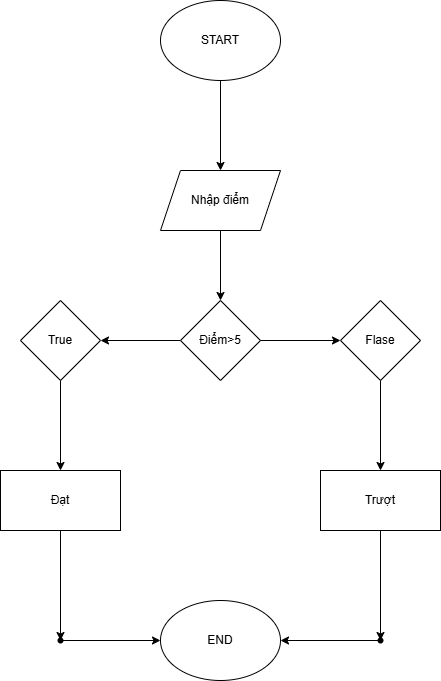

The diagram above was exported from draw.io. Its source (the exported page's mxGraphModel, read from the mxfile embedded in the PNG):
<mxGraphModel dx="1050" dy="522" grid="1" gridSize="10" guides="1" tooltips="1" connect="1" arrows="1" fold="1" page="1" pageScale="1" pageWidth="827" pageHeight="1169" math="0" shadow="0">
  <root>
    <mxCell id="WIyWlLk6GJQsqaUBKTNV-0" />
    <mxCell id="WIyWlLk6GJQsqaUBKTNV-1" parent="WIyWlLk6GJQsqaUBKTNV-0" />
    <mxCell id="HWOqFA4KHdBNm7YlPA0D-2" value="" style="edgeStyle=orthogonalEdgeStyle;rounded=0;orthogonalLoop=1;jettySize=auto;html=1;" parent="WIyWlLk6GJQsqaUBKTNV-1" source="HWOqFA4KHdBNm7YlPA0D-0" target="HWOqFA4KHdBNm7YlPA0D-1" edge="1">
      <mxGeometry relative="1" as="geometry" />
    </mxCell>
    <mxCell id="HWOqFA4KHdBNm7YlPA0D-0" value="START" style="ellipse;whiteSpace=wrap;html=1;" parent="WIyWlLk6GJQsqaUBKTNV-1" vertex="1">
      <mxGeometry x="370" y="40" width="120" height="80" as="geometry" />
    </mxCell>
    <mxCell id="HWOqFA4KHdBNm7YlPA0D-4" value="" style="edgeStyle=orthogonalEdgeStyle;rounded=0;orthogonalLoop=1;jettySize=auto;html=1;" parent="WIyWlLk6GJQsqaUBKTNV-1" source="HWOqFA4KHdBNm7YlPA0D-1" target="HWOqFA4KHdBNm7YlPA0D-3" edge="1">
      <mxGeometry relative="1" as="geometry" />
    </mxCell>
    <mxCell id="HWOqFA4KHdBNm7YlPA0D-1" value="Nhập điểm" style="shape=parallelogram;perimeter=parallelogramPerimeter;whiteSpace=wrap;html=1;fixedSize=1;" parent="WIyWlLk6GJQsqaUBKTNV-1" vertex="1">
      <mxGeometry x="370" y="210" width="120" height="60" as="geometry" />
    </mxCell>
    <mxCell id="HWOqFA4KHdBNm7YlPA0D-6" value="" style="edgeStyle=orthogonalEdgeStyle;rounded=0;orthogonalLoop=1;jettySize=auto;html=1;" parent="WIyWlLk6GJQsqaUBKTNV-1" source="HWOqFA4KHdBNm7YlPA0D-3" target="HWOqFA4KHdBNm7YlPA0D-5" edge="1">
      <mxGeometry relative="1" as="geometry" />
    </mxCell>
    <mxCell id="HWOqFA4KHdBNm7YlPA0D-8" value="" style="edgeStyle=orthogonalEdgeStyle;rounded=0;orthogonalLoop=1;jettySize=auto;html=1;" parent="WIyWlLk6GJQsqaUBKTNV-1" source="HWOqFA4KHdBNm7YlPA0D-3" target="HWOqFA4KHdBNm7YlPA0D-7" edge="1">
      <mxGeometry relative="1" as="geometry" />
    </mxCell>
    <mxCell id="HWOqFA4KHdBNm7YlPA0D-3" value="Điểm&amp;gt;5" style="rhombus;whiteSpace=wrap;html=1;" parent="WIyWlLk6GJQsqaUBKTNV-1" vertex="1">
      <mxGeometry x="390" y="340" width="80" height="80" as="geometry" />
    </mxCell>
    <mxCell id="mGFSpMuXo_F6ghe9c1Tt-1" value="" style="edgeStyle=orthogonalEdgeStyle;rounded=0;orthogonalLoop=1;jettySize=auto;html=1;" edge="1" parent="WIyWlLk6GJQsqaUBKTNV-1" source="HWOqFA4KHdBNm7YlPA0D-5" target="mGFSpMuXo_F6ghe9c1Tt-0">
      <mxGeometry relative="1" as="geometry" />
    </mxCell>
    <mxCell id="HWOqFA4KHdBNm7YlPA0D-5" value="True" style="rhombus;whiteSpace=wrap;html=1;" parent="WIyWlLk6GJQsqaUBKTNV-1" vertex="1">
      <mxGeometry x="230" y="340" width="80" height="80" as="geometry" />
    </mxCell>
    <mxCell id="mGFSpMuXo_F6ghe9c1Tt-3" value="" style="edgeStyle=orthogonalEdgeStyle;rounded=0;orthogonalLoop=1;jettySize=auto;html=1;" edge="1" parent="WIyWlLk6GJQsqaUBKTNV-1" source="HWOqFA4KHdBNm7YlPA0D-7" target="mGFSpMuXo_F6ghe9c1Tt-2">
      <mxGeometry relative="1" as="geometry" />
    </mxCell>
    <mxCell id="HWOqFA4KHdBNm7YlPA0D-7" value="Flase" style="rhombus;whiteSpace=wrap;html=1;" parent="WIyWlLk6GJQsqaUBKTNV-1" vertex="1">
      <mxGeometry x="550" y="340" width="80" height="80" as="geometry" />
    </mxCell>
    <mxCell id="HWOqFA4KHdBNm7YlPA0D-17" value="" style="shape=waypoint;sketch=0;size=6;pointerEvents=1;points=[];fillColor=default;resizable=0;rotatable=0;perimeter=centerPerimeter;snapToPoint=1;" parent="WIyWlLk6GJQsqaUBKTNV-1" vertex="1">
      <mxGeometry x="420" y="670" width="20" height="20" as="geometry" />
    </mxCell>
    <mxCell id="HWOqFA4KHdBNm7YlPA0D-19" value="END" style="ellipse;whiteSpace=wrap;html=1;" parent="WIyWlLk6GJQsqaUBKTNV-1" vertex="1">
      <mxGeometry x="370" y="640" width="120" height="80" as="geometry" />
    </mxCell>
    <mxCell id="mGFSpMuXo_F6ghe9c1Tt-5" value="" style="edgeStyle=orthogonalEdgeStyle;rounded=0;orthogonalLoop=1;jettySize=auto;html=1;" edge="1" parent="WIyWlLk6GJQsqaUBKTNV-1" source="mGFSpMuXo_F6ghe9c1Tt-0" target="mGFSpMuXo_F6ghe9c1Tt-4">
      <mxGeometry relative="1" as="geometry" />
    </mxCell>
    <mxCell id="mGFSpMuXo_F6ghe9c1Tt-0" value="Đạt" style="whiteSpace=wrap;html=1;" vertex="1" parent="WIyWlLk6GJQsqaUBKTNV-1">
      <mxGeometry x="210" y="510" width="120" height="60" as="geometry" />
    </mxCell>
    <mxCell id="mGFSpMuXo_F6ghe9c1Tt-7" value="" style="edgeStyle=orthogonalEdgeStyle;rounded=0;orthogonalLoop=1;jettySize=auto;html=1;" edge="1" parent="WIyWlLk6GJQsqaUBKTNV-1" source="mGFSpMuXo_F6ghe9c1Tt-2" target="mGFSpMuXo_F6ghe9c1Tt-6">
      <mxGeometry relative="1" as="geometry" />
    </mxCell>
    <mxCell id="mGFSpMuXo_F6ghe9c1Tt-2" value="Trượt" style="whiteSpace=wrap;html=1;" vertex="1" parent="WIyWlLk6GJQsqaUBKTNV-1">
      <mxGeometry x="530" y="510" width="120" height="60" as="geometry" />
    </mxCell>
    <mxCell id="mGFSpMuXo_F6ghe9c1Tt-8" value="" style="edgeStyle=orthogonalEdgeStyle;rounded=0;orthogonalLoop=1;jettySize=auto;html=1;" edge="1" parent="WIyWlLk6GJQsqaUBKTNV-1" source="mGFSpMuXo_F6ghe9c1Tt-4" target="HWOqFA4KHdBNm7YlPA0D-19">
      <mxGeometry relative="1" as="geometry" />
    </mxCell>
    <mxCell id="mGFSpMuXo_F6ghe9c1Tt-4" value="" style="shape=waypoint;sketch=0;size=6;pointerEvents=1;points=[];fillColor=default;resizable=0;rotatable=0;perimeter=centerPerimeter;snapToPoint=1;" vertex="1" parent="WIyWlLk6GJQsqaUBKTNV-1">
      <mxGeometry x="260" y="670" width="20" height="20" as="geometry" />
    </mxCell>
    <mxCell id="mGFSpMuXo_F6ghe9c1Tt-9" value="" style="edgeStyle=orthogonalEdgeStyle;rounded=0;orthogonalLoop=1;jettySize=auto;html=1;" edge="1" parent="WIyWlLk6GJQsqaUBKTNV-1" source="mGFSpMuXo_F6ghe9c1Tt-6" target="HWOqFA4KHdBNm7YlPA0D-19">
      <mxGeometry relative="1" as="geometry" />
    </mxCell>
    <mxCell id="mGFSpMuXo_F6ghe9c1Tt-6" value="" style="shape=waypoint;sketch=0;size=6;pointerEvents=1;points=[];fillColor=default;resizable=0;rotatable=0;perimeter=centerPerimeter;snapToPoint=1;" vertex="1" parent="WIyWlLk6GJQsqaUBKTNV-1">
      <mxGeometry x="580" y="670" width="20" height="20" as="geometry" />
    </mxCell>
  </root>
</mxGraphModel>